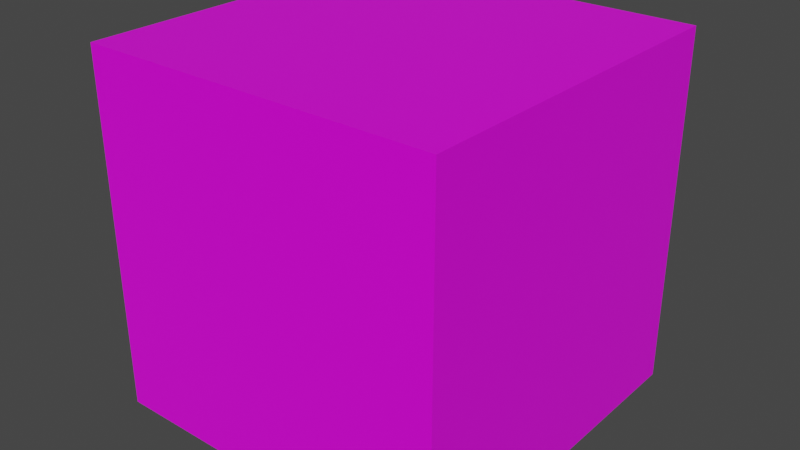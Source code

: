 # Source: grass_tile3.blend  (saved by Blender 3.6.13; exported with 4.5.12 LTS)
import bpy
from mathutils import Matrix  # noqa: F401  (used for matrix-valued properties, if any)

bpy.ops.wm.read_factory_settings(use_empty=True)
scene = bpy.context.scene
scene.name = 'Scene'

# ---- collections
col_collection = bpy.data.collections.new('Collection'); scene.collection.children.link(col_collection)

# ---- images (referenced by path relative to the original .blend; pixels are not part of the script)
import os
ASSET_DIR = os.environ.get("B2B_ASSET_DIR", "")  # directory of the original .blend (textures are referenced by path, not embedded)
HERE = os.path.dirname(os.path.abspath(__file__))  # packed textures are extracted next to this script under _unpacked/

def load_image(name, relpath, width, height, colorspace="sRGB"):
    """Load a texture the original file referenced (path relative to the .blend, or extracted next to this script)."""
    p = next((c for c in (os.path.join(HERE, relpath), os.path.join(ASSET_DIR, relpath)) if relpath and os.path.exists(c)), "")
    if p:
        img = bpy.data.images.load(p, check_existing=True)
        img.name = name
    else:  # same state as the original file: an image datablock whose file is absent (Cycles renders it pink)
        img = bpy.data.images.new(name, width, height)
        img.source = "FILE"
        img.filepath = "//" + (relpath or name)
    img.colorspace_settings.name = colorspace
    return img
img_carry_vault_tex_png = load_image('carry_vault_tex.png', 'carry_vault_tex.png', 1024, 1024, 'sRGB')

# ---- materials (node trees are filled in below, after node groups)
mat_bird_dash_material = bpy.data.materials.new('bird_dash_material')
mat_bird_dash_material.alpha_threshold = 0.0
mat_bird_dash_material.use_transparent_shadow = False
mat_bird_dash_material.line_color = (0.0, 0.0, 0.0, 1.0)

# ---- material node trees
mat_bird_dash_material.use_nodes = True; mat_bird_dash_material.node_tree.nodes.clear()
_N = mat_bird_dash_material.node_tree.nodes; _L = mat_bird_dash_material.node_tree.links
n0 = _N.new('ShaderNodeOutputMaterial'); n0.name = 'Material Output'; n0.location = (300, 300)
n1 = _N.new('ShaderNodeBsdfPrincipled'); n1.name = 'Principled BSDF'; n1.location = (10, 300)
n1.distribution = 'GGX'
n1.subsurface_method = 'RANDOM_WALK_SKIN'
n1.inputs[2].default_value = 0.4
n1.inputs[3].default_value = 1.45
n1.inputs[27].default_value = (0.0, 0.0, 0.0, 1.0)
n1.inputs[28].default_value = 1.0
n2 = _N.new('ShaderNodeTexImage'); n2.name = '画像テクスチャ'; n2.location = (-280, 280)
n2.image = img_carry_vault_tex_png
_L.new(n1.outputs[0], n0.inputs[0])
_L.new(n2.outputs[0], n1.inputs[0])
n0.is_active_output = True

# ---- world
world_world = bpy.data.worlds.new('World'); scene.world = world_world
world_world.use_nodes = True; world_world.node_tree.nodes.clear()
_N = world_world.node_tree.nodes; _L = world_world.node_tree.links
n0 = _N.new('ShaderNodeOutputWorld'); n0.name = 'World Output'; n0.location = (300, 300)
n1 = _N.new('ShaderNodeBackground'); n1.name = 'Background'; n1.location = (10, 300)
n1.inputs[0].default_value = (0.05088, 0.05088, 0.05088, 1.0)
_L.new(n1.outputs[0], n0.inputs[0])
n0.is_active_output = True
world_world.color = (0.05088, 0.05088, 0.05088)
world_world.use_sun_shadow = False
world_world.sun_shadow_jitter_overblur = 0.0

# ---- meshes
me_cube = bpy.data.meshes.new('Cube')
me_cube.from_pydata([(0.5287, 0.5287, -1.676e-07), (0.5287, 0.5287, -1.057), (0.5287, 0.5287, -0.1416), (0.5287, -0.5287, -1.676e-07), (0.5287, -0.5287, -1.057), (0.5287, -0.5287, -0.1416), (-0.5287, 0.5287, -1.676e-07), (-0.5287, 0.5287, -1.057), (-0.5287, 0.5287, -0.1416), (-0.5287, -0.5287, -1.676e-07), (-0.5287, -0.5287, -1.057), (-0.5287, -0.5287, -0.1416)], [], [(0, 2, 8, 6), (1, 2, 5, 4), (1, 7, 8, 2), (6, 8, 11, 9), (11, 10, 4, 5), (0, 3, 5, 2), (11, 5, 3, 9), (4, 10, 7, 1), (8, 7, 10, 11), (3, 0, 6, 9)])
_uv = me_cube.uv_layers.new(name='UVMap')
_uv.uv.foreach_set('vector', [0.265, 0.9516, 0.265, 0.9471, 0.2989, 0.9471, 0.2989, 0.9516, 0.2935, 0.9059, 0.302, 0.9144, 0.2922, 0.9242, 0.2837, 0.9157, 0.2935, 0.9059, 0.2837, 0.896, 0.2922, 0.8875, 0.302, 0.8974, 0.2989, 0.9516, 0.3035, 0.9516, 0.3035, 0.9855, 0.2989, 0.9855, 0.2653, 0.9144, 0.2738, 0.9059, 0.2837, 0.9157, 0.2752, 0.9242, 0.265, 0.9516, 0.265, 0.9855, 0.2604, 0.9855, 0.2604, 0.9516, 0.2989, 0.9901, 0.265, 0.9901, 0.265, 0.9855, 0.2989, 0.9855, 0.2837, 0.9157, 0.2738, 0.9059, 0.2837, 0.896, 0.2935, 0.9059, 0.2752, 0.8875, 0.2837, 0.896, 0.2738, 0.9059, 0.2653, 0.8974, 0.265, 0.9855, 0.265, 0.9516, 0.2989, 0.9516, 0.2989, 0.9855])
me_cube.materials.append(mat_bird_dash_material)
me_cube.use_mirror_vertex_groups = False
me_cube.update()

# ---- objects
ob_mesh = bpy.data.objects.new('Mesh', me_cube)

# ---- transforms, parenting, visibility, modifiers, constraints
ob_mesh.location = (0.0, 0.0, 0.0)
ob_mesh.scale = (0.9457, 0.9457, 0.9457)
ob_mesh.lock_rotations_4d = False
ob_mesh.empty_display_type = 'ARROWS'
ob_mesh.lineart.crease_threshold = 0.0

# ---- collection membership
col_collection.objects.link(ob_mesh)

# ---- scene / render settings (as saved in the file)
scene.frame_start = 1; scene.frame_end = 250; scene.frame_set(1)
scene.render.engine = 'BLENDER_EEVEE_NEXT'
scene.cycles.sampling_pattern = 'TABULATED_SOBOL'
scene.cycles.use_light_tree = False
scene.view_settings.view_transform = 'Filmic'
bpy.context.view_layer.update()

# ---- added for rendering (the .blend has no active camera and no usable light): camera, sun
cam_auto = bpy.data.cameras.new('AutoCamera')
cam_auto.lens = 50.0
cam_auto.sensor_width = 36.0
cam_auto.clip_end = 1000.0
ob_auto_camera = bpy.data.objects.new('AutoCamera', cam_auto)
scene.collection.objects.link(ob_auto_camera)
ob_auto_camera.location = (1.60254, -1.92304, 0.782029)
ob_auto_camera.rotation_euler = (1.09748, -7.21219e-08, 0.694738)
scene.camera = ob_auto_camera
light_auto_sun = bpy.data.lights.new('AutoSun', 'SUN')
light_auto_sun.energy = 3.0
light_auto_sun.angle = 0.0523599
ob_auto_sun = bpy.data.objects.new('AutoSun', light_auto_sun)
scene.collection.objects.link(ob_auto_sun)
ob_auto_sun.rotation_euler = (0.872665, 0.174533, 0.523599)
bpy.context.view_layer.update()

